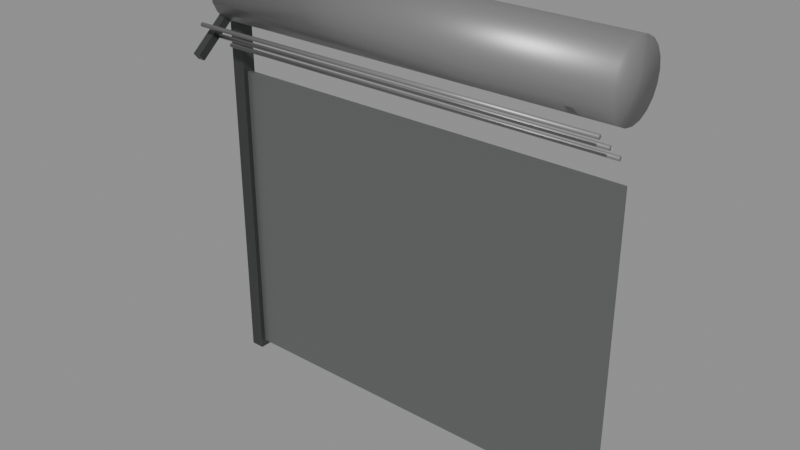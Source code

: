 # Source: Fence_military.blend  (saved by Blender 5.3.31; exported with 4.5.12 LTS)
import bpy
from mathutils import Matrix  # noqa: F401  (used for matrix-valued properties, if any)

bpy.ops.wm.read_factory_settings(use_empty=True)
scene = bpy.context.scene
scene.name = 'Scene'

# ---- collections
col_fence_military = bpy.data.collections.new('Fence_military'); scene.collection.children.link(col_fence_military)

# ---- materials (node trees are filled in below, after node groups)
mat_metal_0 = bpy.data.materials.new('Metal_0')
mat_metal_1 = bpy.data.materials.new('Metal_1')
mat_metal_2 = bpy.data.materials.new('Metal_2')

# ---- material node trees
mat_metal_0.use_nodes = True; mat_metal_0.node_tree.nodes.clear()
_N = mat_metal_0.node_tree.nodes; _L = mat_metal_0.node_tree.links
n0 = _N.new('ShaderNodeBsdfPrincipled'); n0.name = 'Principled BSDF'; n0.location = (-200, 100)
n0.inputs[0].default_value = (0.07227, 0.07619, 0.07619, 1.0)
n0.inputs[1].default_value = 0.55
n0.inputs[2].default_value = 0.42
n0.inputs[10].default_value = 0.005
n1 = _N.new('ShaderNodeOutputMaterial'); n1.name = 'Material Output'; n1.location = (200, 100)
_L.new(n0.outputs[0], n1.inputs[0])
n1.is_active_output = True
mat_metal_1.use_nodes = True; mat_metal_1.node_tree.nodes.clear()
_N = mat_metal_1.node_tree.nodes; _L = mat_metal_1.node_tree.links
n0 = _N.new('ShaderNodeBsdfPrincipled'); n0.name = 'Principled BSDF'; n0.location = (-200, 100)
n0.inputs[0].default_value = (0.1878, 0.2016, 0.1946, 1.0)
n0.inputs[1].default_value = 0.55
n0.inputs[2].default_value = 0.42
n0.inputs[10].default_value = 0.005
n1 = _N.new('ShaderNodeOutputMaterial'); n1.name = 'Material Output'; n1.location = (200, 100)
_L.new(n0.outputs[0], n1.inputs[0])
n1.is_active_output = True
mat_metal_2.use_nodes = True; mat_metal_2.node_tree.nodes.clear()
_N = mat_metal_2.node_tree.nodes; _L = mat_metal_2.node_tree.links
n0 = _N.new('ShaderNodeBsdfPrincipled'); n0.name = 'Principled BSDF'; n0.location = (-200, 100)
n0.inputs[0].default_value = (0.305, 0.305, 0.305, 1.0)
n0.inputs[1].default_value = 0.55
n0.inputs[2].default_value = 0.42
n0.inputs[10].default_value = 0.005
n1 = _N.new('ShaderNodeOutputMaterial'); n1.name = 'Material Output'; n1.location = (200, 100)
_L.new(n0.outputs[0], n1.inputs[0])
n1.is_active_output = True

# ---- meshes
me_post_1 = bpy.data.meshes.new('Post_1')
me_post_1.from_pydata([(-0.05, -0.05, -1.3), (-0.05, -0.05, 1.3), (-0.05, 0.05, -1.3), (-0.05, 0.05, 1.3), (0.05, -0.05, -1.3), (0.05, -0.05, 1.3), (0.05, 0.05, -1.3), (0.05, 0.05, 1.3)], [], [(0, 1, 3, 2), (2, 3, 7, 6), (6, 7, 5, 4), (4, 5, 1, 0), (2, 6, 4, 0), (7, 3, 1, 5)])
me_post_1.materials.append(mat_metal_0)
me_post_1.update()
me_mesh_2 = bpy.data.meshes.new('Mesh_2')
me_mesh_2.from_pydata([(-1.5, -0.015, -1.1), (-1.5, -0.015, 1.1), (-1.5, 0.015, -1.1), (-1.5, 0.015, 1.1), (1.5, -0.015, -1.1), (1.5, -0.015, 1.1), (1.5, 0.015, -1.1), (1.5, 0.015, 1.1)], [], [(0, 1, 3, 2), (2, 3, 7, 6), (6, 7, 5, 4), (4, 5, 1, 0), (2, 6, 4, 0), (7, 3, 1, 5)])
me_mesh_2.materials.append(mat_metal_1)
me_mesh_2.update()
me_outrigger_3 = bpy.data.meshes.new('Outrigger_3')
me_outrigger_3.from_pydata([(-0.03, -0.25, -0.03), (-0.03, -0.25, 0.03), (-0.03, 0.25, -0.03), (-0.03, 0.25, 0.03), (0.03, -0.25, -0.03), (0.03, -0.25, 0.03), (0.03, 0.25, -0.03), (0.03, 0.25, 0.03)], [], [(0, 1, 3, 2), (2, 3, 7, 6), (6, 7, 5, 4), (4, 5, 1, 0), (2, 6, 4, 0), (7, 3, 1, 5)])
me_outrigger_3.materials.append(mat_metal_0)
me_outrigger_3.update()
me_wire0_4 = bpy.data.meshes.new('Wire0_4')
me_wire0_4.from_pydata([(-1.5, 0.015, -1.132e-07), (1.5, 0.015, 1.132e-07), (-1.5, 0.01427, -0.004635), (1.5, 0.01427, -0.004635), (-1.5, 0.01214, -0.008817), (1.5, 0.01214, -0.008817), (-1.5, 0.008817, -0.01214), (1.5, 0.008817, -0.01214), (-1.5, 0.004635, -0.01427), (1.5, 0.004635, -0.01427), (-1.5, 0.0, -0.015), (1.5, 0.0, -0.015), (-1.5, -0.004635, -0.01427), (1.5, -0.004635, -0.01427), (-1.5, -0.008817, -0.01214), (1.5, -0.008817, -0.01214), (-1.5, -0.01214, -0.008817), (1.5, -0.01214, -0.008817), (-1.5, -0.01427, -0.004635), (1.5, -0.01427, -0.004635), (-1.5, -0.015, -1.132e-07), (1.5, -0.015, 1.132e-07), (-1.5, -0.01427, 0.004635), (1.5, -0.01427, 0.004635), (-1.5, -0.01214, 0.008817), (1.5, -0.01214, 0.008817), (-1.5, -0.008817, 0.01214), (1.5, -0.008817, 0.01214), (-1.5, -0.004635, 0.01427), (1.5, -0.004635, 0.01427), (-1.5, 0.0, 0.015), (1.5, 0.0, 0.015), (-1.5, 0.004635, 0.01427), (1.5, 0.004635, 0.01427), (-1.5, 0.008817, 0.01214), (1.5, 0.008817, 0.01214), (-1.5, 0.01214, 0.008817), (1.5, 0.01214, 0.008817), (-1.5, 0.01427, 0.004635), (1.5, 0.01427, 0.004635)], [], [(0, 1, 3, 2), (2, 3, 5, 4), (4, 5, 7, 6), (6, 7, 9, 8), (8, 9, 11, 10), (10, 11, 13, 12), (12, 13, 15, 14), (14, 15, 17, 16), (16, 17, 19, 18), (18, 19, 21, 20), (20, 21, 23, 22), (22, 23, 25, 24), (24, 25, 27, 26), (26, 27, 29, 28), (28, 29, 31, 30), (30, 31, 33, 32), (32, 33, 35, 34), (34, 35, 37, 36), (3, 1, 39, 37, 35, 33, 31, 29, 27, 25, 23, 21, 19, 17, 15, 13, 11, 9, 7, 5), (36, 37, 39, 38), (38, 39, 1, 0), (0, 2, 4, 6, 8, 10, 12, 14, 16, 18, 20, 22, 24, 26, 28, 30, 32, 34, 36, 38)])
me_wire0_4.polygons.foreach_set('use_smooth', [True] * 22)
me_wire0_4.materials.append(mat_metal_2)
me_wire0_4.update()
me_wire1_5 = bpy.data.meshes.new('Wire1_5')
me_wire1_5.from_pydata([(-1.5, 0.015, -1.132e-07), (1.5, 0.015, 1.132e-07), (-1.5, 0.01427, -0.004635), (1.5, 0.01427, -0.004635), (-1.5, 0.01214, -0.008817), (1.5, 0.01214, -0.008817), (-1.5, 0.008817, -0.01214), (1.5, 0.008817, -0.01214), (-1.5, 0.004635, -0.01427), (1.5, 0.004635, -0.01427), (-1.5, 0.0, -0.015), (1.5, 0.0, -0.015), (-1.5, -0.004635, -0.01427), (1.5, -0.004635, -0.01427), (-1.5, -0.008817, -0.01214), (1.5, -0.008817, -0.01214), (-1.5, -0.01214, -0.008817), (1.5, -0.01214, -0.008817), (-1.5, -0.01427, -0.004635), (1.5, -0.01427, -0.004635), (-1.5, -0.015, -1.132e-07), (1.5, -0.015, 1.132e-07), (-1.5, -0.01427, 0.004635), (1.5, -0.01427, 0.004635), (-1.5, -0.01214, 0.008817), (1.5, -0.01214, 0.008817), (-1.5, -0.008817, 0.01214), (1.5, -0.008817, 0.01214), (-1.5, -0.004635, 0.01427), (1.5, -0.004635, 0.01427), (-1.5, 0.0, 0.015), (1.5, 0.0, 0.015), (-1.5, 0.004635, 0.01427), (1.5, 0.004635, 0.01427), (-1.5, 0.008817, 0.01214), (1.5, 0.008817, 0.01214), (-1.5, 0.01214, 0.008817), (1.5, 0.01214, 0.008817), (-1.5, 0.01427, 0.004635), (1.5, 0.01427, 0.004635)], [], [(0, 1, 3, 2), (2, 3, 5, 4), (4, 5, 7, 6), (6, 7, 9, 8), (8, 9, 11, 10), (10, 11, 13, 12), (12, 13, 15, 14), (14, 15, 17, 16), (16, 17, 19, 18), (18, 19, 21, 20), (20, 21, 23, 22), (22, 23, 25, 24), (24, 25, 27, 26), (26, 27, 29, 28), (28, 29, 31, 30), (30, 31, 33, 32), (32, 33, 35, 34), (34, 35, 37, 36), (3, 1, 39, 37, 35, 33, 31, 29, 27, 25, 23, 21, 19, 17, 15, 13, 11, 9, 7, 5), (36, 37, 39, 38), (38, 39, 1, 0), (0, 2, 4, 6, 8, 10, 12, 14, 16, 18, 20, 22, 24, 26, 28, 30, 32, 34, 36, 38)])
me_wire1_5.polygons.foreach_set('use_smooth', [True] * 22)
me_wire1_5.materials.append(mat_metal_2)
me_wire1_5.update()
me_wire2_6 = bpy.data.meshes.new('Wire2_6')
me_wire2_6.from_pydata([(-1.5, 0.015, -1.132e-07), (1.5, 0.015, 1.132e-07), (-1.5, 0.01427, -0.004635), (1.5, 0.01427, -0.004635), (-1.5, 0.01214, -0.008817), (1.5, 0.01214, -0.008817), (-1.5, 0.008817, -0.01214), (1.5, 0.008817, -0.01214), (-1.5, 0.004635, -0.01427), (1.5, 0.004635, -0.01427), (-1.5, 0.0, -0.015), (1.5, 0.0, -0.015), (-1.5, -0.004635, -0.01427), (1.5, -0.004635, -0.01427), (-1.5, -0.008817, -0.01214), (1.5, -0.008817, -0.01214), (-1.5, -0.01214, -0.008817), (1.5, -0.01214, -0.008817), (-1.5, -0.01427, -0.004635), (1.5, -0.01427, -0.004635), (-1.5, -0.015, -1.132e-07), (1.5, -0.015, 1.132e-07), (-1.5, -0.01427, 0.004635), (1.5, -0.01427, 0.004635), (-1.5, -0.01214, 0.008817), (1.5, -0.01214, 0.008817), (-1.5, -0.008817, 0.01214), (1.5, -0.008817, 0.01214), (-1.5, -0.004635, 0.01427), (1.5, -0.004635, 0.01427), (-1.5, 0.0, 0.015), (1.5, 0.0, 0.015), (-1.5, 0.004635, 0.01427), (1.5, 0.004635, 0.01427), (-1.5, 0.008817, 0.01214), (1.5, 0.008817, 0.01214), (-1.5, 0.01214, 0.008817), (1.5, 0.01214, 0.008817), (-1.5, 0.01427, 0.004635), (1.5, 0.01427, 0.004635)], [], [(0, 1, 3, 2), (2, 3, 5, 4), (4, 5, 7, 6), (6, 7, 9, 8), (8, 9, 11, 10), (10, 11, 13, 12), (12, 13, 15, 14), (14, 15, 17, 16), (16, 17, 19, 18), (18, 19, 21, 20), (20, 21, 23, 22), (22, 23, 25, 24), (24, 25, 27, 26), (26, 27, 29, 28), (28, 29, 31, 30), (30, 31, 33, 32), (32, 33, 35, 34), (34, 35, 37, 36), (3, 1, 39, 37, 35, 33, 31, 29, 27, 25, 23, 21, 19, 17, 15, 13, 11, 9, 7, 5), (36, 37, 39, 38), (38, 39, 1, 0), (0, 2, 4, 6, 8, 10, 12, 14, 16, 18, 20, 22, 24, 26, 28, 30, 32, 34, 36, 38)])
me_wire2_6.polygons.foreach_set('use_smooth', [True] * 22)
me_wire2_6.materials.append(mat_metal_2)
me_wire2_6.update()
me_concertina_7 = bpy.data.meshes.new('Concertina_7')
me_concertina_7.from_pydata([(-1.5, 0.25, -1.132e-07), (1.5, 0.25, 1.132e-07), (-1.5, 0.2378, -0.07725), (1.5, 0.2378, -0.07725), (-1.5, 0.2023, -0.1469), (1.5, 0.2023, -0.1469), (-1.5, 0.1469, -0.2023), (1.5, 0.1469, -0.2023), (-1.5, 0.07725, -0.2378), (1.5, 0.07725, -0.2378), (-1.5, 0.0, -0.25), (1.5, 0.0, -0.25), (-1.5, -0.07725, -0.2378), (1.5, -0.07725, -0.2378), (-1.5, -0.1469, -0.2023), (1.5, -0.1469, -0.2023), (-1.5, -0.2023, -0.1469), (1.5, -0.2023, -0.1469), (-1.5, -0.2378, -0.07725), (1.5, -0.2378, -0.07725), (-1.5, -0.25, -1.132e-07), (1.5, -0.25, 1.132e-07), (-1.5, -0.2378, 0.07725), (1.5, -0.2378, 0.07725), (-1.5, -0.2023, 0.1469), (1.5, -0.2023, 0.1469), (-1.5, -0.1469, 0.2023), (1.5, -0.1469, 0.2023), (-1.5, -0.07725, 0.2378), (1.5, -0.07725, 0.2378), (-1.5, 0.0, 0.25), (1.5, 0.0, 0.25), (-1.5, 0.07725, 0.2378), (1.5, 0.07725, 0.2378), (-1.5, 0.1469, 0.2023), (1.5, 0.1469, 0.2023), (-1.5, 0.2023, 0.1469), (1.5, 0.2023, 0.1469), (-1.5, 0.2378, 0.07725), (1.5, 0.2378, 0.07725)], [], [(0, 1, 3, 2), (2, 3, 5, 4), (4, 5, 7, 6), (6, 7, 9, 8), (8, 9, 11, 10), (10, 11, 13, 12), (12, 13, 15, 14), (14, 15, 17, 16), (16, 17, 19, 18), (18, 19, 21, 20), (20, 21, 23, 22), (22, 23, 25, 24), (24, 25, 27, 26), (26, 27, 29, 28), (28, 29, 31, 30), (30, 31, 33, 32), (32, 33, 35, 34), (34, 35, 37, 36), (3, 1, 39, 37, 35, 33, 31, 29, 27, 25, 23, 21, 19, 17, 15, 13, 11, 9, 7, 5), (36, 37, 39, 38), (38, 39, 1, 0), (0, 2, 4, 6, 8, 10, 12, 14, 16, 18, 20, 22, 24, 26, 28, 30, 32, 34, 36, 38)])
me_concertina_7.polygons.foreach_set('use_smooth', [True] * 22)
me_concertina_7.materials.append(mat_metal_2)
me_concertina_7.update()

# ---- objects
ob_post = bpy.data.objects.new('Post', me_post_1)
ob_mesh = bpy.data.objects.new('Mesh', me_mesh_2)
ob_outrigger = bpy.data.objects.new('Outrigger', me_outrigger_3)
ob_wire0 = bpy.data.objects.new('Wire0', me_wire0_4)
ob_wire1 = bpy.data.objects.new('Wire1', me_wire1_5)
ob_wire2 = bpy.data.objects.new('Wire2', me_wire2_6)
ob_concertina = bpy.data.objects.new('Concertina', me_concertina_7)

# ---- transforms, parenting, visibility, modifiers, constraints
ob_post.location = (-1.5, 0.0, 1.3)
ob_mesh.location = (0.0, 0.0, 1.15)
ob_mesh.color = (1.0, 1.0, 1.0, 0.4)
ob_outrigger.location = (-1.5, -0.2, 2.6)
ob_outrigger.rotation_euler = (0.6981, 0.0, 0.0)
ob_wire0.location = (0.0, -0.1, 2.45)
ob_wire1.location = (0.0, -0.22, 2.55)
ob_wire2.location = (0.0, -0.34, 2.65)
ob_concertina.location = (0.0, 0.0, 2.85)
ob_concertina.color = (1.0, 1.0, 1.0, 0.5)

# ---- collection membership
col_fence_military.objects.link(ob_post)
col_fence_military.objects.link(ob_mesh)
col_fence_military.objects.link(ob_outrigger)
col_fence_military.objects.link(ob_wire0)
col_fence_military.objects.link(ob_wire1)
col_fence_military.objects.link(ob_wire2)
col_fence_military.objects.link(ob_concertina)

# ---- scene / render settings (as saved in the file)
scene.frame_start = 1; scene.frame_end = 250; scene.frame_set(1)
scene.render.engine = 'BLENDER_EEVEE_NEXT'
scene.render.bake_bias = 0.0
scene.render.bake_samples = 0
scene.render.compositor_device = 'GPU'
scene.eevee.use_volume_custom_range = False
scene.eevee.fast_gi_thickness_near = 0.1
scene.eevee.fast_gi_thickness_far = 0.0
scene.eevee.ray_tracing_options.screen_trace_thickness = 0.1
bpy.context.view_layer.update()

# ---- added for rendering (the .blend has no active camera and no usable light): camera, sun + grey world if the file has none
cam_auto = bpy.data.cameras.new('AutoCamera')
cam_auto.lens = 50.0
cam_auto.sensor_width = 36.0
cam_auto.clip_end = 1000.0
ob_auto_camera = bpy.data.objects.new('AutoCamera', cam_auto)
scene.collection.objects.link(ob_auto_camera)
ob_auto_camera.location = (4.04485, -4.96421, 4.80588)
ob_auto_camera.rotation_euler = (1.09748, -7.21219e-08, 0.694738)
scene.camera = ob_auto_camera
light_auto_sun = bpy.data.lights.new('AutoSun', 'SUN')
light_auto_sun.energy = 3.0
light_auto_sun.angle = 0.0523599
ob_auto_sun = bpy.data.objects.new('AutoSun', light_auto_sun)
scene.collection.objects.link(ob_auto_sun)
ob_auto_sun.rotation_euler = (0.872665, 0.174533, 0.523599)
if scene.world is None:
    world_auto = bpy.data.worlds.new('AutoWorld')
    world_auto.color = (0.3, 0.3, 0.3)
    scene.world = world_auto
bpy.context.view_layer.update()
